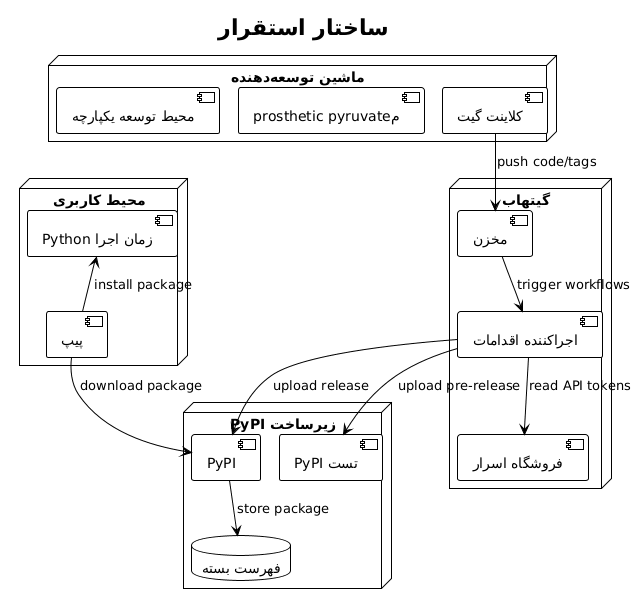

The diagram above was rendered by PlantUML. Its source (embedded in the PNG):
@startuml







<style>
  root {
    BackgroundColor white
    FontColor black
    FontName Verdana
    HyperLinkColor blue
    LineColor black
    LineThickness 1
    Margin 5
  }
  document {
    caption {
      LineThickness 0
    }
    footer {
      LineThickness 0
    }
    header {
      LineThickness 0
    }
    title {
      FontSize 22
      LineThickness 0
    }
  }
  node {
    MaximumWidth 300
  }
</style>

skinparam ArrowLollipopColor black
skinparam BackgroundColor white
skinparam DefaultFontName Verdana
skinparam DefaultMonospacedFontName Courier
skinparam LifelineStrategy nosolid
skinparam ParticipantPadding 10
skinparam SequenceLifeLineBorderColor black
skinparam Shadowing false
skinparam UseBetaStyle true

skinparam Activity {
  BackgroundColor white
  BarColor black
  BorderColor black
  FontColor black
  FontName Verdana
}
skinparam Boundary {
  FontColor black
}
skinparam Box {
  Padding 5
}
skinparam CircledCharacter {
  FontColor black
  FontName Courier
  Radius 9
}
skinparam Class {
  BackgroundColor white
  BorderColor black
  FontColor black
  FontName Verdana
}
skinparam ClassAttribute {
  FontColor black
  FontName Verdana
}
skinparam ClassStereotype {
  FontColor black
  FontName Verdana
}
skinparam Footer {
  FontColor black
  FontName Verdana
}
skinparam Header {
  FontColor black
  FontName Verdana
}
skinparam Hyperlink {
  Color blue
}
skinparam IconPackage {
  Color black
  BackgroundColor white
}
skinparam IconPrivate {
  Color black
  BackgroundColor white
}
skinparam IconProtected {
  Color black
  BackgroundColor white
}
skinparam IconPublic {
  Color black
  BackgroundColor white
}
skinparam Note {
  FontColor black
  FontName Verdana
}
skinparam Object {
  BorderColor black
}
skinparam Package {
  BorderColor black
  FontColor black
  FontName Verdana
}
skinparam State {
  BackgroundColor white
  BorderColor black
}
skinparam StereotypeA {
  BackgroundColor white
  BorderColor black
}
skinparam StereotypeC {
  BackgroundColor white
  BorderColor black
}
skinparam StereotypeE {
  BackgroundColor white
  BorderColor black
}
skinparam StereotypeI {
  BackgroundColor white
  BorderColor black
}
skinparam StereotypeN {
  BackgroundColor white
  BorderColor black
}
skinparam UseCaseStereoType {
  FontColor black
  FontName Verdana
}
title ساختار استقرار
node "گیتهاب" {
  component "مخزن" as repo
  component "اجراکننده اقدامات" as runner
  component "فروشگاه اسرار" as secrets
}

node "زیرساخت PyPI" {
  component "PyPI" as pypi
  component "تست PyPI" as testpypi
  database "فهرست بسته" as index
}

node "ماشین توسعهدهنده" {
  component "کلاینت گیت" as git
  component "مprosthetic pyruvate" as python
  component "محیط توسعه یکپارچه" as ide
}

node "محیط کاربری" {
  component "پیپ" as pip_client
  component "Python زمان اجرا" as py_runtime
}

git --> repo : push code/tags
repo --> runner : trigger workflows
runner --> secrets : read API tokens
runner --> testpypi : upload pre-release
runner --> pypi : upload release
pypi --> index : store package
pip_client --> pypi : download package
py_runtime <-- pip_client : install package

@enduml